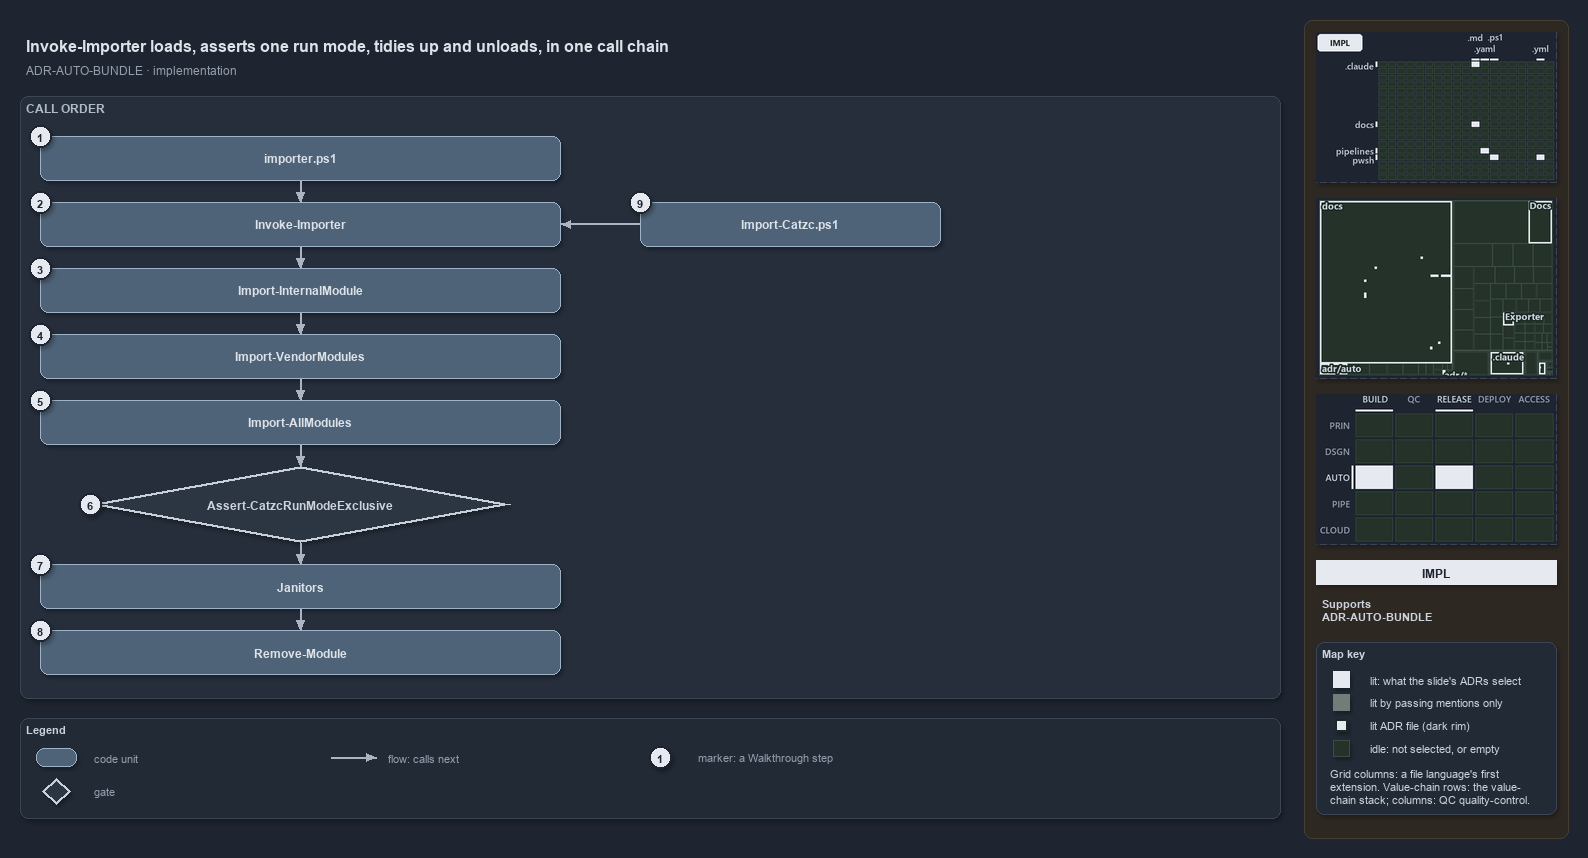

The diagram above was exported from draw.io. Its source (the exported page's mxGraphModel, read from the mxfile embedded in the PNG):
<mxGraphModel dx="1024" dy="768" grid="0" gridSize="10" guides="1" tooltips="1" connect="1" arrows="1" fold="1" page="1" pageScale="1" pageWidth="1572" pageHeight="822" background="#1E2430" math="0" shadow="1">
  <root>
    <mxCell id="0" />
    <mxCell id="1" parent="0" />
    <mxCell id="sidebar-bg" value="" style="rounded=1;arcSize=2;html=1;fillColor=#2E2823;strokeColor=#453C33;shadow=0;" vertex="1" parent="1">
      <mxGeometry x="1304" y="4" width="264" height="818" as="geometry" />
    </mxCell>
    <mxCell id="title" value="Invoke-Importer loads, asserts one run mode, tidies up and unloads, in one call chain" style="text;html=1;align=left;verticalAlign=middle;fontSize=16;fontStyle=1;fontColor=#DDE2E9;" vertex="1" parent="1">
      <mxGeometry x="20" y="14" width="1260" height="30" as="geometry" />
    </mxCell>
    <mxCell id="subtitle" value="ADR-AUTO-BUNDLE &amp;#183; implementation" style="text;html=1;align=left;verticalAlign=middle;fontSize=12;fontColor=#949FAE;" vertex="1" parent="1">
      <mxGeometry x="20" y="44" width="1240" height="20" as="geometry" />
    </mxCell>
    <mxCell id="band-calls" value="CALL ORDER" style="rounded=1;html=1;arcSize=3;fillColor=#262E3B;strokeColor=#3A4555;verticalAlign=top;align=left;spacingLeft=8;fontStyle=1;fontSize=12;fontColor=#B0BAC7;" vertex="1" parent="1">
      <mxGeometry x="20" y="80" width="1260" height="602" as="geometry" />
    </mxCell>
    <mxCell id="g-importer-ps1" value="&lt;b&gt;importer.ps1&lt;/b&gt;" style="rounded=1;whiteSpace=wrap;html=1;arcSize=20;fillColor=#4E6378;strokeColor=#9FB3C8;fontColor=#DDE2E9;fontSize=12;" vertex="1" parent="1">
      <mxGeometry x="40" y="120" width="520" height="44" as="geometry" />
    </mxCell>
    <mxCell id="g-invoke" value="&lt;b&gt;Invoke-Importer&lt;/b&gt;" style="rounded=1;whiteSpace=wrap;html=1;arcSize=20;fillColor=#4E6378;strokeColor=#9FB3C8;fontColor=#DDE2E9;fontSize=12;" vertex="1" parent="1">
      <mxGeometry x="40" y="186" width="520" height="44" as="geometry" />
    </mxCell>
    <mxCell id="g-internal" value="&lt;b&gt;Import-InternalModule&lt;/b&gt;" style="rounded=1;whiteSpace=wrap;html=1;arcSize=20;fillColor=#4E6378;strokeColor=#9FB3C8;fontColor=#DDE2E9;fontSize=12;" vertex="1" parent="1">
      <mxGeometry x="40" y="252" width="520" height="44" as="geometry" />
    </mxCell>
    <mxCell id="g-vendor" value="&lt;b&gt;Import-VendorModules&lt;/b&gt;" style="rounded=1;whiteSpace=wrap;html=1;arcSize=20;fillColor=#4E6378;strokeColor=#9FB3C8;fontColor=#DDE2E9;fontSize=12;" vertex="1" parent="1">
      <mxGeometry x="40" y="318" width="520" height="44" as="geometry" />
    </mxCell>
    <mxCell id="g-all" value="&lt;b&gt;Import-AllModules&lt;/b&gt;" style="rounded=1;whiteSpace=wrap;html=1;arcSize=20;fillColor=#4E6378;strokeColor=#9FB3C8;fontColor=#DDE2E9;fontSize=12;" vertex="1" parent="1">
      <mxGeometry x="40" y="384" width="520" height="44" as="geometry" />
    </mxCell>
    <mxCell id="g-assert" value="&lt;b&gt;Assert-CatzcRunModeExclusive&lt;/b&gt;" style="rhombus;whiteSpace=wrap;html=1;fillColor=#2C3542;strokeColor=#C7D0DB;strokeWidth=3;fontSize=12;fontColor=#CDD3DC;" vertex="1" parent="1">
      <mxGeometry x="90" y="450" width="420" height="76" as="geometry" />
    </mxCell>
    <mxCell id="g-janitors" value="&lt;b&gt;Janitors&lt;/b&gt;" style="rounded=1;whiteSpace=wrap;html=1;arcSize=20;fillColor=#4E6378;strokeColor=#9FB3C8;fontColor=#DDE2E9;fontSize=12;" vertex="1" parent="1">
      <mxGeometry x="40" y="548" width="520" height="44" as="geometry" />
    </mxCell>
    <mxCell id="g-remove" value="&lt;b&gt;Remove-Module&lt;/b&gt;" style="rounded=1;whiteSpace=wrap;html=1;arcSize=20;fillColor=#4E6378;strokeColor=#9FB3C8;fontColor=#DDE2E9;fontSize=12;" vertex="1" parent="1">
      <mxGeometry x="40" y="614" width="520" height="44" as="geometry" />
    </mxCell>
    <mxCell id="g-import-catzc" value="&lt;b&gt;Import-Catzc.ps1&lt;/b&gt;" style="rounded=1;whiteSpace=wrap;html=1;arcSize=20;fillColor=#4E6378;strokeColor=#9FB3C8;fontColor=#DDE2E9;fontSize=12;" vertex="1" parent="1">
      <mxGeometry x="640" y="186" width="300" height="44" as="geometry" />
    </mxCell>
    <mxCell id="p-edge-call-1-a" value="" style="text;html=1;strokeColor=none;fillColor=none;" vertex="1" parent="1">
      <mxGeometry x="300" y="164" width="1" height="1" as="geometry" />
    </mxCell>
    <mxCell id="p-edge-call-1-b" value="" style="text;html=1;strokeColor=none;fillColor=none;" vertex="1" parent="1">
      <mxGeometry x="300" y="186" width="1" height="1" as="geometry" />
    </mxCell>
    <mxCell id="edge-call-1" value="" style="edgeStyle=orthogonalEdgeStyle;rounded=1;html=1;endArrow=block;strokeColor=#AAB4C3;fontColor=#CDD3DC;shadow=0;" edge="1" parent="1" source="p-edge-call-1-a" target="p-edge-call-1-b">
      <mxGeometry relative="1" as="geometry" />
    </mxCell>
    <mxCell id="p-edge-call-2-a" value="" style="text;html=1;strokeColor=none;fillColor=none;" vertex="1" parent="1">
      <mxGeometry x="300" y="230" width="1" height="1" as="geometry" />
    </mxCell>
    <mxCell id="p-edge-call-2-b" value="" style="text;html=1;strokeColor=none;fillColor=none;" vertex="1" parent="1">
      <mxGeometry x="300" y="252" width="1" height="1" as="geometry" />
    </mxCell>
    <mxCell id="edge-call-2" value="" style="edgeStyle=orthogonalEdgeStyle;rounded=1;html=1;endArrow=block;strokeColor=#AAB4C3;fontColor=#CDD3DC;shadow=0;" edge="1" parent="1" source="p-edge-call-2-a" target="p-edge-call-2-b">
      <mxGeometry relative="1" as="geometry" />
    </mxCell>
    <mxCell id="p-edge-call-3-a" value="" style="text;html=1;strokeColor=none;fillColor=none;" vertex="1" parent="1">
      <mxGeometry x="300" y="296" width="1" height="1" as="geometry" />
    </mxCell>
    <mxCell id="p-edge-call-3-b" value="" style="text;html=1;strokeColor=none;fillColor=none;" vertex="1" parent="1">
      <mxGeometry x="300" y="318" width="1" height="1" as="geometry" />
    </mxCell>
    <mxCell id="edge-call-3" value="" style="edgeStyle=orthogonalEdgeStyle;rounded=1;html=1;endArrow=block;strokeColor=#AAB4C3;fontColor=#CDD3DC;shadow=0;" edge="1" parent="1" source="p-edge-call-3-a" target="p-edge-call-3-b">
      <mxGeometry relative="1" as="geometry" />
    </mxCell>
    <mxCell id="p-edge-call-4-a" value="" style="text;html=1;strokeColor=none;fillColor=none;" vertex="1" parent="1">
      <mxGeometry x="300" y="362" width="1" height="1" as="geometry" />
    </mxCell>
    <mxCell id="p-edge-call-4-b" value="" style="text;html=1;strokeColor=none;fillColor=none;" vertex="1" parent="1">
      <mxGeometry x="300" y="384" width="1" height="1" as="geometry" />
    </mxCell>
    <mxCell id="edge-call-4" value="" style="edgeStyle=orthogonalEdgeStyle;rounded=1;html=1;endArrow=block;strokeColor=#AAB4C3;fontColor=#CDD3DC;shadow=0;" edge="1" parent="1" source="p-edge-call-4-a" target="p-edge-call-4-b">
      <mxGeometry relative="1" as="geometry" />
    </mxCell>
    <mxCell id="p-edge-call-5-a" value="" style="text;html=1;strokeColor=none;fillColor=none;" vertex="1" parent="1">
      <mxGeometry x="300" y="428" width="1" height="1" as="geometry" />
    </mxCell>
    <mxCell id="p-edge-call-5-b" value="" style="text;html=1;strokeColor=none;fillColor=none;" vertex="1" parent="1">
      <mxGeometry x="300" y="450" width="1" height="1" as="geometry" />
    </mxCell>
    <mxCell id="edge-call-5" value="" style="edgeStyle=orthogonalEdgeStyle;rounded=1;html=1;endArrow=block;strokeColor=#AAB4C3;fontColor=#CDD3DC;shadow=0;" edge="1" parent="1" source="p-edge-call-5-a" target="p-edge-call-5-b">
      <mxGeometry relative="1" as="geometry" />
    </mxCell>
    <mxCell id="p-edge-call-6-a" value="" style="text;html=1;strokeColor=none;fillColor=none;" vertex="1" parent="1">
      <mxGeometry x="300" y="526" width="1" height="1" as="geometry" />
    </mxCell>
    <mxCell id="p-edge-call-6-b" value="" style="text;html=1;strokeColor=none;fillColor=none;" vertex="1" parent="1">
      <mxGeometry x="300" y="548" width="1" height="1" as="geometry" />
    </mxCell>
    <mxCell id="edge-call-6" value="" style="edgeStyle=orthogonalEdgeStyle;rounded=1;html=1;endArrow=block;strokeColor=#AAB4C3;fontColor=#CDD3DC;shadow=0;" edge="1" parent="1" source="p-edge-call-6-a" target="p-edge-call-6-b">
      <mxGeometry relative="1" as="geometry" />
    </mxCell>
    <mxCell id="p-edge-call-7-a" value="" style="text;html=1;strokeColor=none;fillColor=none;" vertex="1" parent="1">
      <mxGeometry x="300" y="592" width="1" height="1" as="geometry" />
    </mxCell>
    <mxCell id="p-edge-call-7-b" value="" style="text;html=1;strokeColor=none;fillColor=none;" vertex="1" parent="1">
      <mxGeometry x="300" y="614" width="1" height="1" as="geometry" />
    </mxCell>
    <mxCell id="edge-call-7" value="" style="edgeStyle=orthogonalEdgeStyle;rounded=1;html=1;endArrow=block;strokeColor=#AAB4C3;fontColor=#CDD3DC;shadow=0;" edge="1" parent="1" source="p-edge-call-7-a" target="p-edge-call-7-b">
      <mxGeometry relative="1" as="geometry" />
    </mxCell>
    <mxCell id="p-edge-bld-invoke-a" value="" style="text;html=1;strokeColor=none;fillColor=none;" vertex="1" parent="1">
      <mxGeometry x="640" y="208" width="1" height="1" as="geometry" />
    </mxCell>
    <mxCell id="p-edge-bld-invoke-b" value="" style="text;html=1;strokeColor=none;fillColor=none;" vertex="1" parent="1">
      <mxGeometry x="560" y="208" width="1" height="1" as="geometry" />
    </mxCell>
    <mxCell id="edge-bld-invoke" value="" style="edgeStyle=orthogonalEdgeStyle;rounded=1;html=1;endArrow=block;strokeColor=#AAB4C3;fontColor=#CDD3DC;shadow=0;" edge="1" parent="1" source="p-edge-bld-invoke-a" target="p-edge-bld-invoke-b">
      <mxGeometry relative="1" as="geometry" />
    </mxCell>
    <mxCell id="mark-1" value="1" style="ellipse;html=1;fillColor=#E6EAF0;strokeColor=#1E2430;strokeWidth=2;fontColor=#1E2430;fontStyle=1;fontSize=11;" vertex="1" parent="1">
      <mxGeometry x="29" y="109" width="22" height="22" as="geometry" />
    </mxCell>
    <mxCell id="mark-2" value="2" style="ellipse;html=1;fillColor=#E6EAF0;strokeColor=#1E2430;strokeWidth=2;fontColor=#1E2430;fontStyle=1;fontSize=11;" vertex="1" parent="1">
      <mxGeometry x="29" y="175" width="22" height="22" as="geometry" />
    </mxCell>
    <mxCell id="mark-3" value="3" style="ellipse;html=1;fillColor=#E6EAF0;strokeColor=#1E2430;strokeWidth=2;fontColor=#1E2430;fontStyle=1;fontSize=11;" vertex="1" parent="1">
      <mxGeometry x="29" y="241" width="22" height="22" as="geometry" />
    </mxCell>
    <mxCell id="mark-4" value="4" style="ellipse;html=1;fillColor=#E6EAF0;strokeColor=#1E2430;strokeWidth=2;fontColor=#1E2430;fontStyle=1;fontSize=11;" vertex="1" parent="1">
      <mxGeometry x="29" y="307" width="22" height="22" as="geometry" />
    </mxCell>
    <mxCell id="mark-5" value="5" style="ellipse;html=1;fillColor=#E6EAF0;strokeColor=#1E2430;strokeWidth=2;fontColor=#1E2430;fontStyle=1;fontSize=11;" vertex="1" parent="1">
      <mxGeometry x="29" y="373" width="22" height="22" as="geometry" />
    </mxCell>
    <mxCell id="mark-6" value="6" style="ellipse;html=1;fillColor=#E6EAF0;strokeColor=#1E2430;strokeWidth=2;fontColor=#1E2430;fontStyle=1;fontSize=11;" vertex="1" parent="1">
      <mxGeometry x="79" y="477" width="22" height="22" as="geometry" />
    </mxCell>
    <mxCell id="mark-7" value="7" style="ellipse;html=1;fillColor=#E6EAF0;strokeColor=#1E2430;strokeWidth=2;fontColor=#1E2430;fontStyle=1;fontSize=11;" vertex="1" parent="1">
      <mxGeometry x="29" y="537" width="22" height="22" as="geometry" />
    </mxCell>
    <mxCell id="mark-8" value="8" style="ellipse;html=1;fillColor=#E6EAF0;strokeColor=#1E2430;strokeWidth=2;fontColor=#1E2430;fontStyle=1;fontSize=11;" vertex="1" parent="1">
      <mxGeometry x="29" y="603" width="22" height="22" as="geometry" />
    </mxCell>
    <mxCell id="mark-9" value="9" style="ellipse;html=1;fillColor=#E6EAF0;strokeColor=#1E2430;strokeWidth=2;fontColor=#1E2430;fontStyle=1;fontSize=11;" vertex="1" parent="1">
      <mxGeometry x="629" y="175" width="22" height="22" as="geometry" />
    </mxCell>
    <mxCell id="legend" value="&lt;b&gt;Legend&lt;/b&gt;" style="rounded=1;whiteSpace=wrap;html=1;arcSize=6;fillColor=#222A36;strokeColor=#3A4555;align=left;verticalAlign=top;spacing=8;fontSize=11;fontColor=#CDD3DC;" vertex="1" parent="1">
      <mxGeometry x="20" y="702" width="1260" height="100" as="geometry" />
    </mxCell>
    <mxCell id="legend-0" value="" style="rounded=1;whiteSpace=wrap;html=1;arcSize=20;fillColor=#4E6378;strokeColor=#9FB3C8;fontColor=#DDE2E9;fontSize=12;" vertex="1" parent="1">
      <mxGeometry x="36" y="732" width="40" height="18" as="geometry" />
    </mxCell>
    <mxCell id="legend-0-text" value="code unit" style="text;html=1;align=left;verticalAlign=middle;fontSize=11;fontColor=#949FAE;" vertex="1" parent="1">
      <mxGeometry x="88" y="731" width="240" height="20" as="geometry" />
    </mxCell>
    <mxCell id="legend-1" value="" style="rhombus;whiteSpace=wrap;html=1;fillColor=#2C3542;strokeColor=#C7D0DB;strokeWidth=3;fontSize=12;fontColor=#CDD3DC;" vertex="1" parent="1">
      <mxGeometry x="42" y="762" width="28" height="26" as="geometry" />
    </mxCell>
    <mxCell id="legend-1-text" value="gate" style="text;html=1;align=left;verticalAlign=middle;fontSize=11;fontColor=#949FAE;" vertex="1" parent="1">
      <mxGeometry x="88" y="765" width="240" height="20" as="geometry" />
    </mxCell>
    <mxCell id="p-legend-2-a" value="" style="text;html=1;strokeColor=none;fillColor=none;" vertex="1" parent="1">
      <mxGeometry x="330" y="741" width="1" height="1" as="geometry" />
    </mxCell>
    <mxCell id="p-legend-2-b" value="" style="text;html=1;strokeColor=none;fillColor=none;" vertex="1" parent="1">
      <mxGeometry x="376" y="741" width="1" height="1" as="geometry" />
    </mxCell>
    <mxCell id="legend-2" value="" style="edgeStyle=orthogonalEdgeStyle;rounded=1;html=1;endArrow=block;strokeColor=#AAB4C3;fontColor=#CDD3DC;shadow=0;" edge="1" parent="1" source="p-legend-2-a" target="p-legend-2-b">
      <mxGeometry relative="1" as="geometry" />
    </mxCell>
    <mxCell id="legend-2-text" value="flow: calls next" style="text;html=1;align=left;verticalAlign=middle;fontSize=11;fontColor=#949FAE;" vertex="1" parent="1">
      <mxGeometry x="382" y="731" width="240" height="20" as="geometry" />
    </mxCell>
    <mxCell id="legend-3" value="1" style="ellipse;html=1;fillColor=#E6EAF0;strokeColor=#1E2430;strokeWidth=2;fontColor=#1E2430;fontStyle=1;fontSize=11;" vertex="1" parent="1">
      <mxGeometry x="649" y="730" width="22" height="22" as="geometry" />
    </mxCell>
    <mxCell id="legend-3-text" value="marker: a Walkthrough step" style="text;html=1;align=left;verticalAlign=middle;fontSize=11;fontColor=#949FAE;" vertex="1" parent="1">
      <mxGeometry x="692" y="731" width="240" height="20" as="geometry" />
    </mxCell>
    <mxCell id="minimap-grid" value="" style="shape=image;html=1;imageAspect=0;aspect=fixed;verticalLabelPosition=bottom;strokeColor=#3A4555;dashed=1;fillColor=#222A36;image=data:image/png,(base64 omitted: 10296 chars);" vertex="1" parent="1">
      <mxGeometry x="1316" y="16" width="240" height="150" as="geometry" />
    </mxCell>
    <mxCell id="minimap-tree" value="" style="shape=image;html=1;imageAspect=0;aspect=fixed;verticalLabelPosition=bottom;strokeColor=#3A4555;dashed=1;fillColor=#222A36;image=data:image/png,(base64 omitted: 13800 chars);" vertex="1" parent="1">
      <mxGeometry x="1316" y="182" width="240" height="180" as="geometry" />
    </mxCell>
    <mxCell id="minimap-chain" value="" style="shape=image;html=1;imageAspect=0;aspect=fixed;verticalLabelPosition=bottom;strokeColor=#3A4555;dashed=1;fillColor=#222A36;image=data:image/png,(base64 omitted: 13200 chars);" vertex="1" parent="1">
      <mxGeometry x="1316" y="378" width="240" height="150" as="geometry" />
    </mxCell>
    <mxCell id="lens-badge" value="IMPL" style="rounded=0;whiteSpace=wrap;html=1;align=center;verticalAlign=middle;fontSize=12;fontStyle=1;fontColor=#1E2430;fillColor=#E6EAF0;strokeColor=none;" vertex="1" parent="1">
      <mxGeometry x="1316" y="544" width="240" height="24" as="geometry" />
    </mxCell>
    <mxCell id="supports" value="&lt;b&gt;Supports&lt;/b&gt;&lt;br&gt;ADR-AUTO-BUNDLE" style="text;html=1;whiteSpace=wrap;align=left;verticalAlign=top;fontSize=11;fontColor=#CDD3DC;" vertex="1" parent="1">
      <mxGeometry x="1316" y="576" width="240" height="38" as="geometry" />
    </mxCell>
    <mxCell id="mapkey" value="&lt;b&gt;Map key&lt;/b&gt;" style="rounded=1;arcSize=6;whiteSpace=wrap;html=1;align=left;verticalAlign=top;fontSize=11;fontColor=#CDD3DC;fillColor=#222A36;strokeColor=#3A4555;spacingLeft=8;spacingTop=2;" vertex="1" parent="1">
      <mxGeometry x="1316" y="626" width="240" height="172" as="geometry" />
    </mxCell>
    <mxCell id="mapkey-lit" value="" style="rounded=0;html=1;fillColor=#E6EAF0;strokeColor=#E6EAF0;" vertex="1" parent="1">
      <mxGeometry x="1333.0" y="655.0" width="16" height="16" as="geometry" />
    </mxCell>
    <mxCell id="mapkey-lit-text" value="lit: what the slide's ADRs select" style="text;html=1;align=left;verticalAlign=middle;fontSize=11;fontColor=#CDD3DC;" vertex="1" parent="1">
      <mxGeometry x="1364" y="653" width="184" height="20" as="geometry" />
    </mxCell>
    <mxCell id="mapkey-touched" value="" style="rounded=0;html=1;fillColor=#727C79;strokeColor=#727C79;" vertex="1" parent="1">
      <mxGeometry x="1333.0" y="678.0" width="16" height="16" as="geometry" />
    </mxCell>
    <mxCell id="mapkey-touched-text" value="lit by passing mentions only" style="text;html=1;align=left;verticalAlign=middle;fontSize=11;fontColor=#CDD3DC;" vertex="1" parent="1">
      <mxGeometry x="1364" y="676" width="184" height="20" as="geometry" />
    </mxCell>
    <mxCell id="mapkey-adr" value="" style="rounded=0;html=1;fillColor=#E6EAF0;strokeColor=#1C2A24;strokeWidth=2;" vertex="1" parent="1">
      <mxGeometry x="1335.0" y="703.0" width="12" height="12" as="geometry" />
    </mxCell>
    <mxCell id="mapkey-adr-text" value="lit ADR file (dark rim)" style="text;html=1;align=left;verticalAlign=middle;fontSize=11;fontColor=#CDD3DC;" vertex="1" parent="1">
      <mxGeometry x="1364" y="699" width="184" height="20" as="geometry" />
    </mxCell>
    <mxCell id="mapkey-idle" value="" style="rounded=0;html=1;fillColor=#243229;strokeColor=#3B4D43;" vertex="1" parent="1">
      <mxGeometry x="1333.0" y="724.0" width="16" height="16" as="geometry" />
    </mxCell>
    <mxCell id="mapkey-idle-text" value="idle: not selected, or empty" style="text;html=1;align=left;verticalAlign=middle;fontSize=11;fontColor=#CDD3DC;" vertex="1" parent="1">
      <mxGeometry x="1364" y="722" width="184" height="20" as="geometry" />
    </mxCell>
    <mxCell id="mapkey-codes" value="Grid columns: a file language's first&lt;br&gt;extension. Value-chain rows: the value-&lt;br&gt;chain stack; columns: QC quality-control." style="text;html=1;align=left;verticalAlign=top;whiteSpace=wrap;fontSize=11;fontColor=#CDD3DC;" vertex="1" parent="1">
      <mxGeometry x="1324" y="746" width="224" height="46" as="geometry" />
    </mxCell>
  </root>
</mxGraphModel>